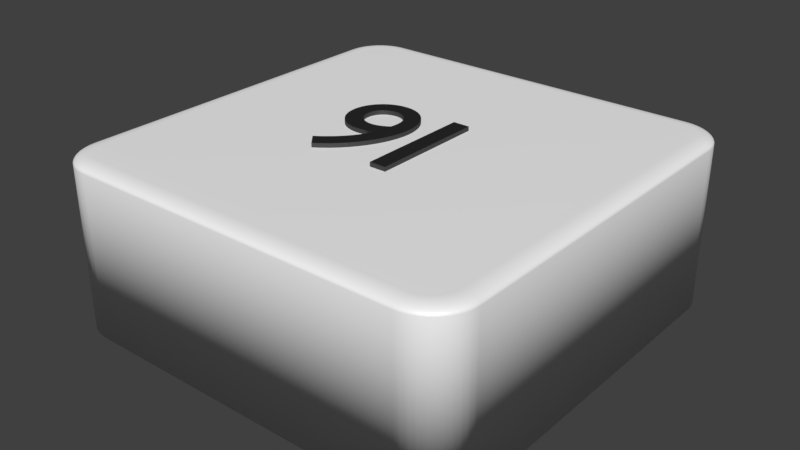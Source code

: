 # Source: viereck.wei_.91.blend  (saved by Blender 2.79.0; exported with 4.5.12 LTS)
import bpy
from mathutils import Matrix  # noqa: F401  (used for matrix-valued properties, if any)

bpy.ops.wm.read_factory_settings(use_empty=True)
scene = bpy.context.scene
scene.name = 'Scene'

# ---- collections
col_collection_1 = bpy.data.collections.new('Collection 1'); scene.collection.children.link(col_collection_1)

# ---- materials (node trees are filled in below, after node groups)
mat_material_002 = bpy.data.materials.new('Material.002')
mat_material_002.alpha_threshold = 0.0
mat_material_002.roughness = 0.5
mat_material_006 = bpy.data.materials.new('Material.006')
mat_material_006.alpha_threshold = 0.0
mat_material_006.roughness = 0.5
mat_material_009 = bpy.data.materials.new('Material.009')
mat_material_009.alpha_threshold = 0.0
mat_material_009.roughness = 0.5

# ---- material node trees
mat_material_002.use_nodes = True; mat_material_002.node_tree.nodes.clear()
_N = mat_material_002.node_tree.nodes; _L = mat_material_002.node_tree.links
n0 = _N.new('ShaderNodeOutputMaterial'); n0.name = 'Material Output'; n0.location = (300, 300)
n1 = _N.new('ShaderNodeMixShader'); n1.name = 'Mix Shader'; n1.location = (125, 271)
n1.inputs[0].default_value = 0.1
n2 = _N.new('ShaderNodeBsdfDiffuse'); n2.name = 'Diffuse BSDF'; n2.location = (-45, 392)
n2.inputs[0].default_value = (1.0, 1.0, 1.0, 1.0)
n3 = _N.new('ShaderNodeBsdfAnisotropic'); n3.name = 'Glossy BSDF'; n3.location = (-110, 201)
n3.distribution = 'GGX'
n3.inputs[1].default_value = 0.4472
_L.new(n2.outputs[0], n1.inputs[1])
_L.new(n1.outputs[0], n0.inputs[0])
_L.new(n3.outputs[0], n1.inputs[2])
n0.is_active_output = True
mat_material_006.use_nodes = True; mat_material_006.node_tree.nodes.clear()
_N = mat_material_006.node_tree.nodes; _L = mat_material_006.node_tree.links
n0 = _N.new('ShaderNodeOutputMaterial'); n0.name = 'Material Output'; n0.location = (408, 300)
n1 = _N.new('ShaderNodeMixShader'); n1.name = 'Mix Shader'; n1.location = (188, 334)
n1.inputs[0].default_value = 0.1
n2 = _N.new('ShaderNodeBsdfDiffuse'); n2.name = 'Diffuse BSDF'; n2.location = (-42, 498)
n2.inputs[0].default_value = (0.01298, 0.01298, 0.01298, 1.0)
n3 = _N.new('ShaderNodeBsdfAnisotropic'); n3.name = 'Glossy BSDF'; n3.location = (-37, 244)
n3.distribution = 'GGX'
n3.inputs[1].default_value = 0.4472
_L.new(n2.outputs[0], n1.inputs[1])
_L.new(n1.outputs[0], n0.inputs[0])
_L.new(n3.outputs[0], n1.inputs[2])
n0.is_active_output = True
mat_material_009.use_nodes = True; mat_material_009.node_tree.nodes.clear()
_N = mat_material_009.node_tree.nodes; _L = mat_material_009.node_tree.links
n0 = _N.new('ShaderNodeBsdfDiffuse'); n0.name = 'Diffuse BSDF'; n0.location = (-11, 313)
n0.inputs[0].default_value = (0.01298, 0.01298, 0.01298, 1.0)
n1 = _N.new('ShaderNodeOutputMaterial'); n1.name = 'Material Output'; n1.location = (543, 333)
n2 = _N.new('ShaderNodeMixShader'); n2.name = 'Mix Shader'; n2.location = (323, 311)
n2.inputs[0].default_value = 0.1
n3 = _N.new('ShaderNodeBsdfAnisotropic'); n3.name = 'Glossy BSDF'; n3.location = (-12, 164)
n3.distribution = 'GGX'
n3.inputs[1].default_value = 0.4472
_L.new(n0.outputs[0], n2.inputs[1])
_L.new(n2.outputs[0], n1.inputs[0])
_L.new(n3.outputs[0], n2.inputs[2])
n1.is_active_output = True

# ---- world
world_world = bpy.data.worlds.new('World'); scene.world = world_world
world_world.color = (0.05088, 0.05088, 0.05088)
world_world.use_sun_shadow = False
world_world.sun_shadow_jitter_overblur = 0.0
world_world.cycles.sampling_method = 'MANUAL'

# ---- meshes
me_cube_003 = bpy.data.meshes.new('Cube.003')
me_cube_003.from_pydata([(-0.8, -1.0, -1.0), (-1.0, -0.8, -1.0), (-0.8313, -0.9975, -1.0), (-0.8618, -0.9902, -1.0), (-0.8908, -0.9782, -1.0), (-0.9176, -0.9618, -1.0), (-0.9414, -0.9414, -1.0), (-0.9618, -0.9176, -1.0), (-0.9782, -0.8908, -1.0), (-0.9902, -0.8618, -1.0), (-0.9975, -0.8313, -1.0), (-1.0, 0.8, -1.0), (-0.8, 1.0, -1.0), (-0.9975, 0.8313, -1.0), (-0.9902, 0.8618, -1.0), (-0.9782, 0.8908, -1.0), (-0.9618, 0.9176, -1.0), (-0.9414, 0.9414, -1.0), (-0.9176, 0.9618, -1.0), (-0.8908, 0.9782, -1.0), (-0.8618, 0.9902, -1.0), (-0.8313, 0.9975, -1.0), (1.0, -0.8, -1.0), (0.8, -1.0, -1.0), (0.9975, -0.8313, -1.0), (0.9902, -0.8618, -1.0), (0.9782, -0.8908, -1.0), (0.9618, -0.9176, -1.0), (0.9414, -0.9414, -1.0), (0.9176, -0.9618, -1.0), (0.8908, -0.9782, -1.0), (0.8618, -0.9902, -1.0), (0.8313, -0.9975, -1.0), (0.8, 1.0, -1.0), (1.0, 0.8, -1.0), (0.8313, 0.9975, -1.0), (0.8618, 0.9902, -1.0), (0.8908, 0.9782, -1.0), (0.9176, 0.9618, -1.0), (0.9414, 0.9414, -1.0), (0.9618, 0.9176, -1.0), (0.9782, 0.8908, -1.0), (0.9902, 0.8618, -1.0), (0.9975, 0.8313, -1.0), (-0.92, -0.7969, 1.0), (-1.0, -0.8, 0.92), (-0.9325, -0.7973, 0.999), (-0.9447, -0.7978, 0.9961), (-0.9563, -0.7983, 0.9913), (-0.967, -0.7987, 0.9847), (-0.9766, -0.7991, 0.9766), (-0.9847, -0.7994, 0.967), (-0.9913, -0.7997, 0.9563), (-0.9961, -0.7998, 0.9447), (-0.999, -0.8, 0.9325), (-0.7969, -0.92, 1.0), (-0.8, -1.0, 0.92), (-0.7973, -0.9325, 0.999), (-0.7978, -0.9447, 0.9961), (-0.7983, -0.9563, 0.9913), (-0.7987, -0.967, 0.9847), (-0.7991, -0.9766, 0.9766), (-0.7994, -0.9847, 0.967), (-0.7997, -0.9913, 0.9563), (-0.7998, -0.9961, 0.9447), (-0.8, -0.999, 0.9325), (-0.9183, -0.8187, 1.0), (-0.9975, -0.8313, 0.92), (-0.9307, -0.8207, 0.999), (-0.9428, -0.8226, 0.9961), (-0.9543, -0.8244, 0.9913), (-0.9649, -0.8261, 0.9847), (-0.9743, -0.8276, 0.9766), (-0.9824, -0.8289, 0.967), (-0.9889, -0.8299, 0.9563), (-0.9937, -0.8307, 0.9447), (-0.9966, -0.8311, 0.9325), (-0.9139, -0.837, 1.0), (-0.9902, -0.8618, 0.92), (-0.9258, -0.8409, 0.999), (-0.9375, -0.8447, 0.9961), (-0.9485, -0.8483, 0.9913), (-0.9588, -0.8516, 0.9847), (-0.9679, -0.8545, 0.9766), (-0.9756, -0.8571, 0.967), (-0.9819, -0.8591, 0.9563), (-0.9865, -0.8606, 0.9447), (-0.9893, -0.8615, 0.9325), (-0.9067, -0.8544, 1.0), (-0.9782, -0.8908, 0.92), (-0.9179, -0.8601, 0.999), (-0.9288, -0.8656, 0.9961), (-0.9392, -0.8709, 0.9913), (-0.9487, -0.8758, 0.9847), (-0.9573, -0.8801, 0.9766), (-0.9645, -0.8838, 0.967), (-0.9704, -0.8868, 0.9563), (-0.9747, -0.889, 0.9447), (-0.9773, -0.8903, 0.9325), (-0.8969, -0.8704, 1.0), (-0.9618, -0.9176, 0.92), (-0.907, -0.8778, 0.999), (-0.9169, -0.885, 0.9961), (-0.9264, -0.8918, 0.9913), (-0.935, -0.8981, 0.9847), (-0.9428, -0.9037, 0.9766), (-0.9494, -0.9085, 0.967), (-0.9547, -0.9124, 0.9563), (-0.9586, -0.9152, 0.9447), (-0.961, -0.917, 0.9325), (-0.8847, -0.8847, 1.0), (-0.9414, -0.9414, 0.92), (-0.8936, -0.8936, 0.999), (-0.9022, -0.9022, 0.9961), (-0.9104, -0.9104, 0.9913), (-0.918, -0.918, 0.9847), (-0.9248, -0.9248, 0.9766), (-0.9306, -0.9306, 0.967), (-0.9352, -0.9352, 0.9563), (-0.9386, -0.9386, 0.9447), (-0.9407, -0.9407, 0.9325), (-0.8704, -0.8969, 1.0), (-0.9176, -0.9618, 0.92), (-0.8778, -0.907, 0.999), (-0.885, -0.9169, 0.9961), (-0.8918, -0.9264, 0.9913), (-0.8981, -0.935, 0.9847), (-0.9037, -0.9428, 0.9766), (-0.9085, -0.9494, 0.967), (-0.9124, -0.9547, 0.9563), (-0.9152, -0.9586, 0.9447), (-0.917, -0.961, 0.9325), (-0.8544, -0.9067, 1.0), (-0.8908, -0.9782, 0.92), (-0.8601, -0.9179, 0.999), (-0.8656, -0.9288, 0.9961), (-0.8709, -0.9392, 0.9913), (-0.8758, -0.9487, 0.9847), (-0.8801, -0.9573, 0.9766), (-0.8838, -0.9645, 0.967), (-0.8868, -0.9704, 0.9563), (-0.889, -0.9747, 0.9447), (-0.8903, -0.9773, 0.9325), (-0.837, -0.9139, 1.0), (-0.8618, -0.9902, 0.92), (-0.8409, -0.9258, 0.999), (-0.8447, -0.9375, 0.9961), (-0.8483, -0.9485, 0.9913), (-0.8516, -0.9588, 0.9847), (-0.8545, -0.9679, 0.9766), (-0.8571, -0.9756, 0.967), (-0.8591, -0.9819, 0.9563), (-0.8606, -0.9865, 0.9447), (-0.8615, -0.9893, 0.9325), (-0.8187, -0.9183, 1.0), (-0.8313, -0.9975, 0.92), (-0.8207, -0.9307, 0.999), (-0.8226, -0.9428, 0.9961), (-0.8244, -0.9543, 0.9913), (-0.8261, -0.9649, 0.9847), (-0.8276, -0.9743, 0.9766), (-0.8289, -0.9824, 0.967), (-0.8299, -0.9889, 0.9563), (-0.8307, -0.9937, 0.9447), (-0.8311, -0.9966, 0.9325), (-0.7969, 0.92, 1.0), (-0.8, 1.0, 0.92), (-0.7973, 0.9325, 0.999), (-0.7978, 0.9447, 0.9961), (-0.7983, 0.9563, 0.9913), (-0.7987, 0.967, 0.9847), (-0.7991, 0.9766, 0.9766), (-0.7994, 0.9847, 0.967), (-0.7997, 0.9913, 0.9563), (-0.7998, 0.9961, 0.9447), (-0.8, 0.999, 0.9325), (-0.92, 0.7969, 1.0), (-1.0, 0.8, 0.92), (-0.9325, 0.7973, 0.999), (-0.9447, 0.7978, 0.9961), (-0.9563, 0.7983, 0.9913), (-0.967, 0.7987, 0.9847), (-0.9766, 0.7991, 0.9766), (-0.9847, 0.7994, 0.967), (-0.9913, 0.7997, 0.9563), (-0.9961, 0.7998, 0.9447), (-0.999, 0.8, 0.9325), (-0.8187, 0.9183, 1.0), (-0.8313, 0.9975, 0.92), (-0.8207, 0.9307, 0.999), (-0.8226, 0.9428, 0.9961), (-0.8244, 0.9543, 0.9913), (-0.8261, 0.9649, 0.9847), (-0.8276, 0.9743, 0.9766), (-0.8289, 0.9824, 0.967), (-0.8299, 0.9889, 0.9563), (-0.8307, 0.9937, 0.9447), (-0.8311, 0.9966, 0.9325), (-0.837, 0.9139, 1.0), (-0.8618, 0.9902, 0.92), (-0.8409, 0.9258, 0.999), (-0.8447, 0.9375, 0.9961), (-0.8483, 0.9485, 0.9913), (-0.8516, 0.9588, 0.9847), (-0.8545, 0.9679, 0.9766), (-0.8571, 0.9756, 0.967), (-0.8591, 0.9819, 0.9563), (-0.8606, 0.9865, 0.9447), (-0.8615, 0.9893, 0.9325), (-0.8544, 0.9067, 1.0), (-0.8908, 0.9782, 0.92), (-0.8601, 0.9179, 0.999), (-0.8656, 0.9288, 0.9961), (-0.8709, 0.9392, 0.9913), (-0.8758, 0.9487, 0.9847), (-0.8801, 0.9573, 0.9766), (-0.8838, 0.9645, 0.967), (-0.8868, 0.9704, 0.9563), (-0.889, 0.9747, 0.9447), (-0.8903, 0.9773, 0.9325), (-0.8704, 0.8969, 1.0), (-0.9176, 0.9618, 0.92), (-0.8778, 0.907, 0.999), (-0.885, 0.9169, 0.9961), (-0.8918, 0.9264, 0.9913), (-0.8981, 0.935, 0.9847), (-0.9037, 0.9428, 0.9766), (-0.9085, 0.9494, 0.967), (-0.9124, 0.9547, 0.9563), (-0.9152, 0.9586, 0.9447), (-0.917, 0.961, 0.9325), (-0.8847, 0.8847, 1.0), (-0.9414, 0.9414, 0.92), (-0.8936, 0.8936, 0.999), (-0.9022, 0.9022, 0.9961), (-0.9104, 0.9104, 0.9913), (-0.918, 0.918, 0.9847), (-0.9248, 0.9248, 0.9766), (-0.9306, 0.9306, 0.967), (-0.9352, 0.9352, 0.9563), (-0.9386, 0.9386, 0.9447), (-0.9407, 0.9407, 0.9325), (-0.8969, 0.8704, 1.0), (-0.9618, 0.9176, 0.92), (-0.907, 0.8778, 0.999), (-0.9169, 0.885, 0.9961), (-0.9264, 0.8918, 0.9913), (-0.935, 0.8981, 0.9847), (-0.9428, 0.9037, 0.9766), (-0.9494, 0.9085, 0.967), (-0.9547, 0.9124, 0.9563), (-0.9586, 0.9152, 0.9447), (-0.961, 0.917, 0.9325), (-0.9067, 0.8544, 1.0), (-0.9782, 0.8908, 0.92), (-0.9179, 0.8601, 0.999), (-0.9288, 0.8656, 0.9961), (-0.9392, 0.8709, 0.9913), (-0.9487, 0.8758, 0.9847), (-0.9573, 0.8801, 0.9766), (-0.9645, 0.8838, 0.967), (-0.9704, 0.8868, 0.9563), (-0.9747, 0.889, 0.9447), (-0.9773, 0.8903, 0.9325), (-0.9139, 0.837, 1.0), (-0.9902, 0.8618, 0.92), (-0.9258, 0.8409, 0.999), (-0.9375, 0.8447, 0.9961), (-0.9485, 0.8483, 0.9913), (-0.9588, 0.8516, 0.9847), (-0.9679, 0.8545, 0.9766), (-0.9756, 0.8571, 0.967), (-0.9819, 0.8591, 0.9563), (-0.9865, 0.8606, 0.9447), (-0.9893, 0.8615, 0.9325), (-0.9183, 0.8187, 1.0), (-0.9975, 0.8313, 0.92), (-0.9307, 0.8207, 0.999), (-0.9428, 0.8226, 0.9961), (-0.9543, 0.8244, 0.9913), (-0.9649, 0.8261, 0.9847), (-0.9743, 0.8276, 0.9766), (-0.9824, 0.8289, 0.967), (-0.9889, 0.8299, 0.9563), (-0.9937, 0.8307, 0.9447), (-0.9966, 0.8311, 0.9325), (0.7969, -0.92, 1.0), (0.8, -1.0, 0.92), (0.7973, -0.9325, 0.999), (0.7978, -0.9447, 0.9961), (0.7983, -0.9563, 0.9913), (0.7987, -0.967, 0.9847), (0.7991, -0.9766, 0.9766), (0.7994, -0.9847, 0.967), (0.7997, -0.9913, 0.9563), (0.7998, -0.9961, 0.9447), (0.8, -0.999, 0.9325), (0.92, -0.7969, 1.0), (1.0, -0.8, 0.92), (0.9325, -0.7973, 0.999), (0.9447, -0.7978, 0.9961), (0.9563, -0.7983, 0.9913), (0.967, -0.7987, 0.9847), (0.9766, -0.7991, 0.9766), (0.9847, -0.7994, 0.967), (0.9913, -0.7997, 0.9563), (0.9961, -0.7998, 0.9447), (0.999, -0.8, 0.9325), (0.8187, -0.9183, 1.0), (0.8313, -0.9975, 0.92), (0.8207, -0.9307, 0.999), (0.8226, -0.9428, 0.9961), (0.8244, -0.9543, 0.9913), (0.8261, -0.9649, 0.9847), (0.8276, -0.9743, 0.9766), (0.8289, -0.9824, 0.967), (0.8299, -0.9889, 0.9563), (0.8307, -0.9937, 0.9447), (0.8311, -0.9966, 0.9325), (0.837, -0.9139, 1.0), (0.8618, -0.9902, 0.92), (0.8409, -0.9258, 0.999), (0.8447, -0.9375, 0.9961), (0.8483, -0.9485, 0.9913), (0.8516, -0.9588, 0.9847), (0.8545, -0.9679, 0.9766), (0.8571, -0.9756, 0.967), (0.8591, -0.9819, 0.9563), (0.8606, -0.9865, 0.9447), (0.8615, -0.9893, 0.9325), (0.8544, -0.9067, 1.0), (0.8908, -0.9782, 0.92), (0.8601, -0.9179, 0.999), (0.8656, -0.9288, 0.9961), (0.8709, -0.9392, 0.9913), (0.8758, -0.9487, 0.9847), (0.8801, -0.9573, 0.9766), (0.8838, -0.9645, 0.967), (0.8868, -0.9704, 0.9563), (0.889, -0.9747, 0.9447), (0.8903, -0.9773, 0.9325), (0.8704, -0.8969, 1.0), (0.9176, -0.9618, 0.92), (0.8778, -0.907, 0.999), (0.885, -0.9169, 0.9961), (0.8918, -0.9264, 0.9913), (0.8981, -0.935, 0.9847), (0.9037, -0.9428, 0.9766), (0.9085, -0.9494, 0.967), (0.9124, -0.9547, 0.9563), (0.9152, -0.9586, 0.9447), (0.917, -0.961, 0.9325), (0.8847, -0.8847, 1.0), (0.9414, -0.9414, 0.92), (0.8936, -0.8936, 0.999), (0.9022, -0.9022, 0.9961), (0.9104, -0.9104, 0.9913), (0.918, -0.918, 0.9847), (0.9248, -0.9248, 0.9766), (0.9306, -0.9306, 0.967), (0.9352, -0.9352, 0.9563), (0.9386, -0.9386, 0.9447), (0.9407, -0.9407, 0.9325), (0.8969, -0.8704, 1.0), (0.9618, -0.9176, 0.92), (0.907, -0.8778, 0.999), (0.9169, -0.885, 0.9961), (0.9264, -0.8918, 0.9913), (0.935, -0.8981, 0.9847), (0.9428, -0.9037, 0.9766), (0.9494, -0.9085, 0.967), (0.9547, -0.9124, 0.9563), (0.9586, -0.9152, 0.9447), (0.961, -0.917, 0.9325), (0.9067, -0.8544, 1.0), (0.9782, -0.8908, 0.92), (0.9179, -0.8601, 0.999), (0.9288, -0.8656, 0.9961), (0.9392, -0.8709, 0.9913), (0.9487, -0.8758, 0.9847), (0.9573, -0.8801, 0.9766), (0.9645, -0.8838, 0.967), (0.9704, -0.8868, 0.9563), (0.9747, -0.889, 0.9447), (0.9773, -0.8903, 0.9325), (0.9139, -0.837, 1.0), (0.9902, -0.8618, 0.92), (0.9258, -0.8409, 0.999), (0.9375, -0.8447, 0.9961), (0.9485, -0.8483, 0.9913), (0.9588, -0.8516, 0.9847), (0.9679, -0.8545, 0.9766), (0.9756, -0.8571, 0.967), (0.9819, -0.8591, 0.9563), (0.9865, -0.8606, 0.9447), (0.9893, -0.8615, 0.9325), (0.9183, -0.8187, 1.0), (0.9975, -0.8313, 0.92), (0.9307, -0.8207, 0.999), (0.9428, -0.8226, 0.9961), (0.9543, -0.8244, 0.9913), (0.9649, -0.8261, 0.9847), (0.9743, -0.8276, 0.9766), (0.9824, -0.8289, 0.967), (0.9889, -0.8299, 0.9563), (0.9937, -0.8307, 0.9447), (0.9966, -0.8311, 0.9325), (0.92, 0.7969, 1.0), (1.0, 0.8, 0.92), (0.9325, 0.7973, 0.999), (0.9447, 0.7978, 0.9961), (0.9563, 0.7983, 0.9913), (0.967, 0.7987, 0.9847), (0.9766, 0.7991, 0.9766), (0.9847, 0.7994, 0.967), (0.9913, 0.7997, 0.9563), (0.9961, 0.7998, 0.9447), (0.999, 0.8, 0.9325), (0.7969, 0.92, 1.0), (0.8, 1.0, 0.92), (0.7973, 0.9325, 0.999), (0.7978, 0.9447, 0.9961), (0.7983, 0.9563, 0.9913), (0.7987, 0.967, 0.9847), (0.7991, 0.9766, 0.9766), (0.7994, 0.9847, 0.967), (0.7997, 0.9913, 0.9563), (0.7998, 0.9961, 0.9447), (0.8, 0.999, 0.9325), (0.9183, 0.8187, 1.0), (0.9975, 0.8313, 0.92), (0.9307, 0.8207, 0.999), (0.9428, 0.8226, 0.9961), (0.9543, 0.8244, 0.9913), (0.9649, 0.8261, 0.9847), (0.9743, 0.8276, 0.9766), (0.9824, 0.8289, 0.967), (0.9889, 0.8299, 0.9563), (0.9937, 0.8307, 0.9447), (0.9966, 0.8311, 0.9325), (0.9139, 0.837, 1.0), (0.9902, 0.8618, 0.92), (0.9258, 0.8409, 0.999), (0.9375, 0.8447, 0.9961), (0.9485, 0.8483, 0.9913), (0.9588, 0.8516, 0.9847), (0.9679, 0.8545, 0.9766), (0.9756, 0.8571, 0.967), (0.9819, 0.8591, 0.9563), (0.9865, 0.8606, 0.9447), (0.9893, 0.8615, 0.9325), (0.9067, 0.8544, 1.0), (0.9782, 0.8908, 0.92), (0.9179, 0.8601, 0.999), (0.9288, 0.8656, 0.9961), (0.9392, 0.8709, 0.9913), (0.9487, 0.8758, 0.9847), (0.9573, 0.8801, 0.9766), (0.9645, 0.8838, 0.967), (0.9704, 0.8868, 0.9563), (0.9747, 0.889, 0.9447), (0.9773, 0.8903, 0.9325), (0.8969, 0.8704, 1.0), (0.9618, 0.9176, 0.92), (0.907, 0.8778, 0.999), (0.9169, 0.885, 0.9961), (0.9264, 0.8918, 0.9913), (0.935, 0.8981, 0.9847), (0.9428, 0.9037, 0.9766), (0.9494, 0.9085, 0.967), (0.9547, 0.9124, 0.9563), (0.9586, 0.9152, 0.9447), (0.961, 0.917, 0.9325), (0.8847, 0.8847, 1.0), (0.9414, 0.9414, 0.92), (0.8936, 0.8936, 0.999), (0.9022, 0.9022, 0.9961), (0.9104, 0.9104, 0.9913), (0.918, 0.918, 0.9847), (0.9248, 0.9248, 0.9766), (0.9306, 0.9306, 0.967), (0.9352, 0.9352, 0.9563), (0.9386, 0.9386, 0.9447), (0.9407, 0.9407, 0.9325), (0.8704, 0.8969, 1.0), (0.9176, 0.9618, 0.92), (0.8778, 0.907, 0.999), (0.885, 0.9169, 0.9961), (0.8918, 0.9264, 0.9913), (0.8981, 0.935, 0.9847), (0.9037, 0.9428, 0.9766), (0.9085, 0.9494, 0.967), (0.9124, 0.9547, 0.9563), (0.9152, 0.9586, 0.9447), (0.917, 0.961, 0.9325), (0.8544, 0.9067, 1.0), (0.8908, 0.9782, 0.92), (0.8601, 0.9179, 0.999), (0.8656, 0.9288, 0.9961), (0.8709, 0.9392, 0.9913), (0.8758, 0.9487, 0.9847), (0.8801, 0.9573, 0.9766), (0.8838, 0.9645, 0.967), (0.8868, 0.9704, 0.9563), (0.889, 0.9747, 0.9447), (0.8903, 0.9773, 0.9325), (0.837, 0.9139, 1.0), (0.8618, 0.9902, 0.92), (0.8409, 0.9258, 0.999), (0.8447, 0.9375, 0.9961), (0.8483, 0.9485, 0.9913), (0.8516, 0.9588, 0.9847), (0.8545, 0.9679, 0.9766), (0.8571, 0.9756, 0.967), (0.8591, 0.9819, 0.9563), (0.8606, 0.9865, 0.9447), (0.8615, 0.9893, 0.9325), (0.8187, 0.9183, 1.0), (0.8313, 0.9975, 0.92), (0.8207, 0.9307, 0.999), (0.8226, 0.9428, 0.9961), (0.8244, 0.9543, 0.9913), (0.8261, 0.9649, 0.9847), (0.8276, 0.9743, 0.9766), (0.8289, 0.9824, 0.967), (0.8299, 0.9889, 0.9563), (0.8307, 0.9937, 0.9447), (0.8311, 0.9966, 0.9325), (0.151, 0.2728, 1.05), (0.07261, 0.2728, 1.05), (0.07261, -0.2728, 1.05), (0.151, -0.2728, 1.05), (0.151, 0.2728, 0.95), (0.07261, 0.2728, 0.95), (0.07261, -0.2728, 0.95), (0.151, -0.2728, 0.95), (-0.2367, -0.2815, 1.05), (-0.2055, -0.2604, 1.05), (-0.1761, -0.2367, 1.05), (-0.1485, -0.2106, 1.05), (-0.123, -0.1824, 1.05), (-0.09983, -0.1525, 1.05), (-0.07913, -0.1212, 1.05), (-0.0611, -0.08873, 1.05), (-0.04592, -0.05547, 1.05), (-0.03378, -0.02172, 1.05), (-0.02488, 0.0122, 1.05), (-0.0194, 0.04598, 1.05), (-0.01753, 0.07931, 1.05), (-0.01902, 0.1073, 1.05), (-0.02339, 0.1338, 1.05), (-0.03048, 0.1587, 1.05), (-0.04014, 0.1818, 1.05), (-0.05221, 0.2029, 1.05), (-0.06653, 0.2218, 1.05), (-0.08296, 0.2383, 1.05), (-0.1013, 0.2523, 1.05), (-0.1215, 0.2635, 1.05), (-0.1433, 0.2717, 1.05), (-0.1665, 0.2768, 1.05), (-0.1911, 0.2785, 1.05), (-0.2156, 0.2769, 1.05), (-0.2385, 0.2722, 1.05), (-0.2597, 0.2646, 1.05), (-0.2791, 0.2546, 1.05), (-0.2966, 0.2423, 1.05), (-0.3121, 0.228, 1.05), (-0.3256, 0.2121, 1.05), (-0.3368, 0.1947, 1.05), (-0.3457, 0.1763, 1.05), (-0.3522, 0.1569, 1.05), (-0.3562, 0.1371, 1.05), (-0.3575, 0.1169, 1.05), (-0.3561, 0.09513, 1.05), (-0.3521, 0.07429, 1.05), (-0.3456, 0.05458, 1.05), (-0.3367, 0.03617, 1.05), (-0.3257, 0.01926, 1.05), (-0.3127, 0.004013, 1.05), (-0.298, -0.009382, 1.05), (-0.2816, -0.02075, 1.05), (-0.2637, -0.0299, 1.05), (-0.2446, -0.03666, 1.05), (-0.2243, -0.04085, 1.05), (-0.2031, -0.04229, 1.05), (-0.1959, -0.04211, 1.05), (-0.1885, -0.04157, 1.05), (-0.1811, -0.04069, 1.05), (-0.1737, -0.03947, 1.05), (-0.1663, -0.03793, 1.05), (-0.1589, -0.03609, 1.05), (-0.1517, -0.03394, 1.05), (-0.1446, -0.0315, 1.05), (-0.1377, -0.02879, 1.05), (-0.1309, -0.02581, 1.05), (-0.1245, -0.02257, 1.05), (-0.1183, -0.01909, 1.05), (-0.123, -0.03642, 1.05), (-0.1295, -0.05398, 1.05), (-0.1378, -0.07167, 1.05), (-0.1478, -0.08943, 1.05), (-0.1594, -0.1072, 1.05), (-0.1727, -0.1248, 1.05), (-0.1876, -0.1422, 1.05), (-0.2041, -0.1594, 1.05), (-0.2221, -0.1762, 1.05), (-0.2415, -0.1927, 1.05), (-0.2624, -0.2086, 1.05), (-0.2847, -0.2239, 1.05), (-0.2791, 0.1177, 1.05), (-0.2784, 0.13, 1.05), (-0.2761, 0.1416, 1.05), (-0.2724, 0.1525, 1.05), (-0.2675, 0.1625, 1.05), (-0.2612, 0.1717, 1.05), (-0.2538, 0.1798, 1.05), (-0.2454, 0.1869, 1.05), (-0.2359, 0.1929, 1.05), (-0.2255, 0.1977, 1.05), (-0.2142, 0.2012, 1.05), (-0.2022, 0.2034, 1.05), (-0.1895, 0.2041, 1.05), (-0.1772, 0.2032, 1.05), (-0.1653, 0.2005, 1.05), (-0.154, 0.1962, 1.05), (-0.1435, 0.1903, 1.05), (-0.1338, 0.1831, 1.05), (-0.125, 0.1747, 1.05), (-0.1173, 0.1652, 1.05), (-0.1108, 0.1547, 1.05), (-0.1055, 0.1434, 1.05), (-0.1016, 0.1313, 1.05), (-0.09916, 0.1187, 1.05), (-0.09833, 0.1057, 1.05), (-0.09834, 0.1024, 1.05), (-0.09835, 0.09907, 1.05), (-0.0984, 0.0958, 1.05), (-0.09848, 0.09253, 1.05), (-0.09862, 0.08921, 1.05), (-0.09883, 0.08581, 1.05), (-0.09913, 0.0823, 1.05), (-0.09952, 0.07863, 1.05), (-0.1, 0.07478, 1.05), (-0.1006, 0.07069, 1.05), (-0.1014, 0.06635, 1.05), (-0.1023, 0.06171, 1.05), (-0.1098, 0.05676, 1.05), (-0.1172, 0.0523, 1.05), (-0.1247, 0.04831, 1.05), (-0.1321, 0.04479, 1.05), (-0.1395, 0.04173, 1.05), (-0.1467, 0.03911, 1.05), (-0.1539, 0.03693, 1.05), (-0.1608, 0.03517, 1.05), (-0.1676, 0.03381, 1.05), (-0.1741, 0.03286, 1.05), (-0.1804, 0.0323, 1.05), (-0.1863, 0.03211, 1.05), (-0.1989, 0.0329, 1.05), (-0.211, 0.03518, 1.05), (-0.2224, 0.03885, 1.05), (-0.2331, 0.04382, 1.05), (-0.243, 0.04997, 1.05), (-0.2519, 0.05721, 1.05), (-0.2598, 0.06544, 1.05), (-0.2665, 0.07454, 1.05), (-0.2718, 0.08443, 1.05), (-0.2758, 0.09498, 1.05), (-0.2783, 0.1061, 1.05), (-0.2367, -0.2815, 0.95), (-0.2055, -0.2604, 0.95), (-0.1761, -0.2367, 0.95), (-0.1485, -0.2106, 0.95), (-0.123, -0.1824, 0.95), (-0.09983, -0.1525, 0.95), (-0.07913, -0.1212, 0.95), (-0.0611, -0.08873, 0.95), (-0.04592, -0.05547, 0.95), (-0.03378, -0.02172, 0.95), (-0.02488, 0.0122, 0.95), (-0.0194, 0.04598, 0.95), (-0.01753, 0.07931, 0.95), (-0.01902, 0.1073, 0.95), (-0.02339, 0.1338, 0.95), (-0.03048, 0.1587, 0.95), (-0.04014, 0.1818, 0.95), (-0.05221, 0.2029, 0.95), (-0.06653, 0.2218, 0.95), (-0.08296, 0.2383, 0.95), (-0.1013, 0.2523, 0.95), (-0.1215, 0.2635, 0.95), (-0.1433, 0.2717, 0.95), (-0.1665, 0.2768, 0.95), (-0.1911, 0.2785, 0.95), (-0.2156, 0.2769, 0.95), (-0.2385, 0.2722, 0.95), (-0.2597, 0.2646, 0.95), (-0.2791, 0.2546, 0.95), (-0.2966, 0.2423, 0.95), (-0.3121, 0.228, 0.95), (-0.3256, 0.2121, 0.95), (-0.3368, 0.1947, 0.95), (-0.3457, 0.1763, 0.95), (-0.3522, 0.1569, 0.95), (-0.3562, 0.1371, 0.95), (-0.3575, 0.1169, 0.95), (-0.3561, 0.09513, 0.95), (-0.3521, 0.07429, 0.95), (-0.3456, 0.05458, 0.95), (-0.3367, 0.03617, 0.95), (-0.3257, 0.01926, 0.95), (-0.3127, 0.004013, 0.95), (-0.298, -0.009382, 0.95), (-0.2816, -0.02075, 0.95), (-0.2637, -0.0299, 0.95), (-0.2446, -0.03666, 0.95), (-0.2243, -0.04085, 0.95), (-0.2031, -0.04229, 0.95), (-0.1959, -0.04211, 0.95), (-0.1885, -0.04157, 0.95), (-0.1811, -0.04069, 0.95), (-0.1737, -0.03947, 0.95), (-0.1663, -0.03793, 0.95), (-0.1589, -0.03609, 0.95), (-0.1517, -0.03394, 0.95), (-0.1446, -0.0315, 0.95), (-0.1377, -0.02879, 0.95), (-0.1309, -0.02581, 0.95), (-0.1245, -0.02257, 0.95), (-0.1183, -0.01909, 0.95), (-0.123, -0.03642, 0.95), (-0.1295, -0.05398, 0.95), (-0.1378, -0.07167, 0.95), (-0.1478, -0.08943, 0.95), (-0.1594, -0.1072, 0.95), (-0.1727, -0.1248, 0.95), (-0.1876, -0.1422, 0.95), (-0.2041, -0.1594, 0.95), (-0.2221, -0.1762, 0.95), (-0.2415, -0.1927, 0.95), (-0.2624, -0.2086, 0.95), (-0.2847, -0.2239, 0.95), (-0.2791, 0.1177, 0.95), (-0.2784, 0.13, 0.95), (-0.2761, 0.1416, 0.95), (-0.2724, 0.1525, 0.95), (-0.2675, 0.1625, 0.95), (-0.2612, 0.1717, 0.95), (-0.2538, 0.1798, 0.95), (-0.2454, 0.1869, 0.95), (-0.2359, 0.1929, 0.95), (-0.2255, 0.1977, 0.95), (-0.2142, 0.2012, 0.95), (-0.2022, 0.2034, 0.95), (-0.1895, 0.2041, 0.95), (-0.1772, 0.2032, 0.95), (-0.1653, 0.2005, 0.95), (-0.154, 0.1962, 0.95), (-0.1435, 0.1903, 0.95), (-0.1338, 0.1831, 0.95), (-0.125, 0.1747, 0.95), (-0.1173, 0.1652, 0.95), (-0.1108, 0.1547, 0.95), (-0.1055, 0.1434, 0.95), (-0.1016, 0.1313, 0.95), (-0.09916, 0.1187, 0.95), (-0.09833, 0.1057, 0.95), (-0.09834, 0.1024, 0.95), (-0.09835, 0.09907, 0.95), (-0.0984, 0.0958, 0.95), (-0.09848, 0.09253, 0.95), (-0.09862, 0.08921, 0.95), (-0.09883, 0.08581, 0.95), (-0.09913, 0.0823, 0.95), (-0.09952, 0.07863, 0.95), (-0.1, 0.07478, 0.95), (-0.1006, 0.07069, 0.95), (-0.1014, 0.06635, 0.95), (-0.1023, 0.06171, 0.95), (-0.1098, 0.05676, 0.95), (-0.1172, 0.0523, 0.95), (-0.1247, 0.04831, 0.95), (-0.1321, 0.04479, 0.95), (-0.1395, 0.04173, 0.95), (-0.1467, 0.03911, 0.95), (-0.1539, 0.03693, 0.95), (-0.1608, 0.03517, 0.95), (-0.1676, 0.03381, 0.95), (-0.1741, 0.03286, 0.95), (-0.1804, 0.0323, 0.95), (-0.1863, 0.03211, 0.95), (-0.1989, 0.0329, 0.95), (-0.211, 0.03518, 0.95), (-0.2224, 0.03885, 0.95), (-0.2331, 0.04382, 0.95), (-0.243, 0.04997, 0.95), (-0.2519, 0.05721, 0.95), (-0.2598, 0.06544, 0.95), (-0.2665, 0.07454, 0.95), (-0.2718, 0.08443, 0.95), (-0.2758, 0.09498, 0.95), (-0.2783, 0.1061, 0.95)], [], [(9, 78, 67, 10), (309, 32, 31, 320), (0, 56, 155, 2), (407, 429, 440, 451, 462, 473, 484, 495, 506, 517, 418, 165, 187, 198, 209, 220, 231, 242, 253, 264, 275, 176, 44, 66, 77, 88, 99, 110, 121, 132, 143, 154, 55, 286, 308, 319, 330, 341, 352, 363, 374, 385, 396, 297), (276, 13, 11, 177), (23, 287, 56, 0), (166, 12, 21, 188), (2, 155, 144, 3), (3, 144, 133, 4), (4, 133, 122, 5), (5, 122, 111, 6), (6, 111, 100, 7), (7, 100, 89, 8), (8, 89, 78, 9), (1, 45, 177, 11), (12, 166, 419, 33), (199, 20, 19, 210), (210, 19, 18, 221), (221, 18, 17, 232), (232, 17, 16, 243), (243, 16, 15, 254), (254, 15, 14, 265), (265, 14, 13, 276), (287, 23, 32, 309), (188, 21, 20, 199), (518, 35, 33, 419), (441, 42, 41, 452), (452, 41, 40, 463), (463, 40, 39, 474), (474, 39, 38, 485), (485, 38, 37, 496), (496, 37, 36, 507), (507, 36, 35, 518), (430, 43, 42, 441), (397, 24, 22, 298), (320, 31, 30, 331), (331, 30, 29, 342), (342, 29, 28, 353), (353, 28, 27, 364), (364, 27, 26, 375), (375, 26, 25, 386), (386, 25, 24, 397), (408, 34, 43, 430), (34, 408, 298, 22), (11, 13, 14, 15, 16, 17, 18, 19, 20, 21, 12, 33, 35, 36, 37, 38, 39, 40, 41, 42, 43, 34, 22, 24, 25, 26, 27, 28, 29, 30, 31, 32, 23, 0, 2, 3, 4, 5, 6, 7, 8, 9, 10, 1), (55, 154, 156, 57), (57, 156, 157, 58), (58, 157, 158, 59), (59, 158, 159, 60), (60, 159, 160, 61), (61, 160, 161, 62), (62, 161, 162, 63), (63, 162, 163, 64), (64, 163, 164, 65), (65, 164, 155, 56), (154, 143, 145, 156), (156, 145, 146, 157), (157, 146, 147, 158), (158, 147, 148, 159), (159, 148, 149, 160), (160, 149, 150, 161), (161, 150, 151, 162), (162, 151, 152, 163), (163, 152, 153, 164), (164, 153, 144, 155), (143, 132, 134, 145), (145, 134, 135, 146), (146, 135, 136, 147), (147, 136, 137, 148), (148, 137, 138, 149), (149, 138, 139, 150), (150, 139, 140, 151), (151, 140, 141, 152), (152, 141, 142, 153), (153, 142, 133, 144), (132, 121, 123, 134), (134, 123, 124, 135), (135, 124, 125, 136), (136, 125, 126, 137), (137, 126, 127, 138), (138, 127, 128, 139), (139, 128, 129, 140), (140, 129, 130, 141), (141, 130, 131, 142), (142, 131, 122, 133), (121, 110, 112, 123), (123, 112, 113, 124), (124, 113, 114, 125), (125, 114, 115, 126), (126, 115, 116, 127), (127, 116, 117, 128), (128, 117, 118, 129), (129, 118, 119, 130), (130, 119, 120, 131), (131, 120, 111, 122), (110, 99, 101, 112), (112, 101, 102, 113), (113, 102, 103, 114), (114, 103, 104, 115), (115, 104, 105, 116), (116, 105, 106, 117), (117, 106, 107, 118), (118, 107, 108, 119), (119, 108, 109, 120), (120, 109, 100, 111), (99, 88, 90, 101), (101, 90, 91, 102), (102, 91, 92, 103), (103, 92, 93, 104), (104, 93, 94, 105), (105, 94, 95, 106), (106, 95, 96, 107), (107, 96, 97, 108), (108, 97, 98, 109), (109, 98, 89, 100), (88, 77, 79, 90), (90, 79, 80, 91), (91, 80, 81, 92), (92, 81, 82, 93), (93, 82, 83, 94), (94, 83, 84, 95), (95, 84, 85, 96), (96, 85, 86, 97), (97, 86, 87, 98), (98, 87, 78, 89), (77, 66, 68, 79), (79, 68, 69, 80), (80, 69, 70, 81), (81, 70, 71, 82), (82, 71, 72, 83), (83, 72, 73, 84), (84, 73, 74, 85), (85, 74, 75, 86), (86, 75, 76, 87), (87, 76, 67, 78), (66, 44, 46, 68), (68, 46, 47, 69), (69, 47, 48, 70), (70, 48, 49, 71), (71, 49, 50, 72), (72, 50, 51, 73), (73, 51, 52, 74), (74, 52, 53, 75), (75, 53, 54, 76), (76, 54, 45, 67), (187, 165, 167, 189), (189, 167, 168, 190), (190, 168, 169, 191), (191, 169, 170, 192), (192, 170, 171, 193), (193, 171, 172, 194), (194, 172, 173, 195), (195, 173, 174, 196), (196, 174, 175, 197), (197, 175, 166, 188), (198, 187, 189, 200), (200, 189, 190, 201), (201, 190, 191, 202), (202, 191, 192, 203), (203, 192, 193, 204), (204, 193, 194, 205), (205, 194, 195, 206), (206, 195, 196, 207), (207, 196, 197, 208), (208, 197, 188, 199), (209, 198, 200, 211), (211, 200, 201, 212), (212, 201, 202, 213), (213, 202, 203, 214), (214, 203, 204, 215), (215, 204, 205, 216), (216, 205, 206, 217), (217, 206, 207, 218), (218, 207, 208, 219), (219, 208, 199, 210), (220, 209, 211, 222), (222, 211, 212, 223), (223, 212, 213, 224), (224, 213, 214, 225), (225, 214, 215, 226), (226, 215, 216, 227), (227, 216, 217, 228), (228, 217, 218, 229), (229, 218, 219, 230), (230, 219, 210, 221), (231, 220, 222, 233), (233, 222, 223, 234), (234, 223, 224, 235), (235, 224, 225, 236), (236, 225, 226, 237), (237, 226, 227, 238), (238, 227, 228, 239), (239, 228, 229, 240), (240, 229, 230, 241), (241, 230, 221, 232), (242, 231, 233, 244), (244, 233, 234, 245), (245, 234, 235, 246), (246, 235, 236, 247), (247, 236, 237, 248), (248, 237, 238, 249), (249, 238, 239, 250), (250, 239, 240, 251), (251, 240, 241, 252), (252, 241, 232, 243), (253, 242, 244, 255), (255, 244, 245, 256), (256, 245, 246, 257), (257, 246, 247, 258), (258, 247, 248, 259), (259, 248, 249, 260), (260, 249, 250, 261), (261, 250, 251, 262), (262, 251, 252, 263), (263, 252, 243, 254), (264, 253, 255, 266), (266, 255, 256, 267), (267, 256, 257, 268), (268, 257, 258, 269), (269, 258, 259, 270), (270, 259, 260, 271), (271, 260, 261, 272), (272, 261, 262, 273), (273, 262, 263, 274), (274, 263, 254, 265), (275, 264, 266, 277), (277, 266, 267, 278), (278, 267, 268, 279), (279, 268, 269, 280), (280, 269, 270, 281), (281, 270, 271, 282), (282, 271, 272, 283), (283, 272, 273, 284), (284, 273, 274, 285), (285, 274, 265, 276), (176, 275, 277, 178), (178, 277, 278, 179), (179, 278, 279, 180), (180, 279, 280, 181), (181, 280, 281, 182), (182, 281, 282, 183), (183, 282, 283, 184), (184, 283, 284, 185), (185, 284, 285, 186), (186, 285, 276, 177), (429, 407, 409, 431), (431, 409, 410, 432), (432, 410, 411, 433), (433, 411, 412, 434), (434, 412, 413, 435), (435, 413, 414, 436), (436, 414, 415, 437), (437, 415, 416, 438), (438, 416, 417, 439), (439, 417, 408, 430), (440, 429, 431, 442), (442, 431, 432, 443), (443, 432, 433, 444), (444, 433, 434, 445), (445, 434, 435, 446), (446, 435, 436, 447), (447, 436, 437, 448), (448, 437, 438, 449), (449, 438, 439, 450), (450, 439, 430, 441), (451, 440, 442, 453), (453, 442, 443, 454), (454, 443, 444, 455), (455, 444, 445, 456), (456, 445, 446, 457), (457, 446, 447, 458), (458, 447, 448, 459), (459, 448, 449, 460), (460, 449, 450, 461), (461, 450, 441, 452), (462, 451, 453, 464), (464, 453, 454, 465), (465, 454, 455, 466), (466, 455, 456, 467), (467, 456, 457, 468), (468, 457, 458, 469), (469, 458, 459, 470), (470, 459, 460, 471), (471, 460, 461, 472), (472, 461, 452, 463), (473, 462, 464, 475), (475, 464, 465, 476), (476, 465, 466, 477), (477, 466, 467, 478), (478, 467, 468, 479), (479, 468, 469, 480), (480, 469, 470, 481), (481, 470, 471, 482), (482, 471, 472, 483), (483, 472, 463, 474), (484, 473, 475, 486), (486, 475, 476, 487), (487, 476, 477, 488), (488, 477, 478, 489), (489, 478, 479, 490), (490, 479, 480, 491), (491, 480, 481, 492), (492, 481, 482, 493), (493, 482, 483, 494), (494, 483, 474, 485), (495, 484, 486, 497), (497, 486, 487, 498), (498, 487, 488, 499), (499, 488, 489, 500), (500, 489, 490, 501), (501, 490, 491, 502), (502, 491, 492, 503), (503, 492, 493, 504), (504, 493, 494, 505), (505, 494, 485, 496), (506, 495, 497, 508), (508, 497, 498, 509), (509, 498, 499, 510), (510, 499, 500, 511), (511, 500, 501, 512), (512, 501, 502, 513), (513, 502, 503, 514), (514, 503, 504, 515), (515, 504, 505, 516), (516, 505, 496, 507), (517, 506, 508, 519), (519, 508, 509, 520), (520, 509, 510, 521), (521, 510, 511, 522), (522, 511, 512, 523), (523, 512, 513, 524), (524, 513, 514, 525), (525, 514, 515, 526), (526, 515, 516, 527), (527, 516, 507, 518), (418, 517, 519, 420), (420, 519, 520, 421), (421, 520, 521, 422), (422, 521, 522, 423), (423, 522, 523, 424), (424, 523, 524, 425), (425, 524, 525, 426), (426, 525, 526, 427), (427, 526, 527, 428), (428, 527, 518, 419), (308, 286, 288, 310), (310, 288, 289, 311), (311, 289, 290, 312), (312, 290, 291, 313), (313, 291, 292, 314), (314, 292, 293, 315), (315, 293, 294, 316), (316, 294, 295, 317), (317, 295, 296, 318), (318, 296, 287, 309), (319, 308, 310, 321), (321, 310, 311, 322), (322, 311, 312, 323), (323, 312, 313, 324), (324, 313, 314, 325), (325, 314, 315, 326), (326, 315, 316, 327), (327, 316, 317, 328), (328, 317, 318, 329), (329, 318, 309, 320), (330, 319, 321, 332), (332, 321, 322, 333), (333, 322, 323, 334), (334, 323, 324, 335), (335, 324, 325, 336), (336, 325, 326, 337), (337, 326, 327, 338), (338, 327, 328, 339), (339, 328, 329, 340), (340, 329, 320, 331), (341, 330, 332, 343), (343, 332, 333, 344), (344, 333, 334, 345), (345, 334, 335, 346), (346, 335, 336, 347), (347, 336, 337, 348), (348, 337, 338, 349), (349, 338, 339, 350), (350, 339, 340, 351), (351, 340, 331, 342), (352, 341, 343, 354), (354, 343, 344, 355), (355, 344, 345, 356), (356, 345, 346, 357), (357, 346, 347, 358), (358, 347, 348, 359), (359, 348, 349, 360), (360, 349, 350, 361), (361, 350, 351, 362), (362, 351, 342, 353), (363, 352, 354, 365), (365, 354, 355, 366), (366, 355, 356, 367), (367, 356, 357, 368), (368, 357, 358, 369), (369, 358, 359, 370), (370, 359, 360, 371), (371, 360, 361, 372), (372, 361, 362, 373), (373, 362, 353, 364), (374, 363, 365, 376), (376, 365, 366, 377), (377, 366, 367, 378), (378, 367, 368, 379), (379, 368, 369, 380), (380, 369, 370, 381), (381, 370, 371, 382), (382, 371, 372, 383), (383, 372, 373, 384), (384, 373, 364, 375), (385, 374, 376, 387), (387, 376, 377, 388), (388, 377, 378, 389), (389, 378, 379, 390), (390, 379, 380, 391), (391, 380, 381, 392), (392, 381, 382, 393), (393, 382, 383, 394), (394, 383, 384, 395), (395, 384, 375, 386), (396, 385, 387, 398), (398, 387, 388, 399), (399, 388, 389, 400), (400, 389, 390, 401), (401, 390, 391, 402), (402, 391, 392, 403), (403, 392, 393, 404), (404, 393, 394, 405), (405, 394, 395, 406), (406, 395, 386, 397), (297, 396, 398, 299), (299, 398, 399, 300), (300, 399, 400, 301), (301, 400, 401, 302), (302, 401, 402, 303), (303, 402, 403, 304), (304, 403, 404, 305), (305, 404, 405, 306), (306, 405, 406, 307), (307, 406, 397, 298), (44, 176, 178, 46), (46, 178, 179, 47), (47, 179, 180, 48), (48, 180, 181, 49), (49, 181, 182, 50), (50, 182, 183, 51), (51, 183, 184, 52), (52, 184, 185, 53), (53, 185, 186, 54), (54, 186, 177, 45), (286, 55, 57, 288), (288, 57, 58, 289), (289, 58, 59, 290), (290, 59, 60, 291), (291, 60, 61, 292), (292, 61, 62, 293), (293, 62, 63, 294), (294, 63, 64, 295), (295, 64, 65, 296), (296, 65, 56, 287), (298, 408, 417, 307), (307, 417, 416, 306), (306, 416, 415, 305), (305, 415, 414, 304), (304, 414, 413, 303), (303, 413, 412, 302), (302, 412, 411, 301), (301, 411, 410, 300), (300, 410, 409, 299), (299, 409, 407, 297), (419, 166, 175, 428), (428, 175, 174, 427), (427, 174, 173, 426), (426, 173, 172, 425), (425, 172, 171, 424), (424, 171, 170, 423), (423, 170, 169, 422), (422, 169, 168, 421), (421, 168, 167, 420), (420, 167, 165, 418), (10, 67, 45, 1), (530, 528, 529), (530, 531, 528), (534, 533, 532), (534, 532, 535), (528, 531, 535, 532), (531, 530, 534, 535), (529, 528, 532, 533), (530, 529, 533, 534), (561, 559, 560), (562, 559, 561), (562, 558, 559), (563, 558, 562), (563, 557, 558), (564, 557, 563), (564, 556, 557), (565, 556, 564), (565, 555, 556), (566, 555, 565), (566, 554, 555), (567, 554, 566), (567, 553, 554), (568, 620, 567), (620, 621, 567), (621, 553, 567), (622, 553, 621), (568, 619, 620), (623, 553, 622), (623, 552, 553), (568, 618, 619), (624, 552, 623), (568, 617, 618), (625, 552, 624), (569, 617, 568), (569, 616, 617), (626, 552, 625), (569, 615, 616), (627, 552, 626), (627, 551, 552), (569, 614, 615), (570, 614, 569), (628, 551, 627), (570, 613, 614), (629, 551, 628), (570, 612, 613), (629, 550, 551), (571, 612, 570), (630, 550, 629), (571, 611, 612), (631, 550, 630), (571, 610, 611), (572, 610, 571), (631, 549, 550), (632, 549, 631), (572, 609, 610), (633, 549, 632), (572, 668, 609), (573, 668, 572), (633, 548, 549), (573, 667, 668), (634, 548, 633), (635, 548, 634), (636, 548, 635), (637, 548, 636), (574, 667, 573), (574, 666, 667), (638, 548, 637), (639, 548, 638), (640, 548, 639), (574, 665, 666), (641, 548, 640), (641, 547, 548), (642, 547, 641), (643, 547, 642), (574, 664, 665), (575, 664, 574), (644, 547, 643), (645, 547, 644), (575, 663, 664), (646, 547, 645), (575, 662, 663), (647, 547, 646), (576, 662, 575), (648, 547, 647), (576, 661, 662), (649, 547, 648), (649, 546, 547), (650, 546, 649), (576, 660, 661), (651, 546, 650), (652, 546, 651), (576, 659, 660), (653, 546, 652), (577, 659, 576), (577, 658, 659), (654, 546, 653), (655, 546, 654), (577, 657, 658), (656, 546, 655), (657, 546, 656), (577, 546, 657), (578, 546, 577), (578, 545, 546), (579, 545, 578), (580, 596, 579), (596, 545, 579), (580, 595, 596), (597, 545, 596), (581, 595, 580), (597, 544, 545), (581, 594, 595), (581, 593, 594), (581, 592, 593), (582, 592, 581), (582, 591, 592), (582, 590, 591), (582, 589, 590), (598, 544, 597), (583, 589, 582), (583, 588, 589), (583, 587, 588), (583, 586, 587), (584, 586, 583), (584, 585, 586), (599, 544, 598), (599, 543, 544), (600, 543, 599), (600, 542, 543), (601, 542, 600), (602, 542, 601), (602, 541, 542), (603, 541, 602), (604, 541, 603), (604, 540, 541), (605, 540, 604), (606, 540, 605), (606, 539, 540), (607, 539, 606), (608, 539, 607), (608, 538, 539), (536, 538, 608), (536, 537, 538), (694, 693, 692), (695, 694, 692), (695, 692, 691), (696, 695, 691), (696, 691, 690), (697, 696, 690), (697, 690, 689), (698, 697, 689), (698, 689, 688), (699, 698, 688), (699, 688, 687), (700, 699, 687), (700, 687, 686), (701, 700, 753), (753, 700, 754), (754, 700, 686), (755, 754, 686), (701, 753, 752), (756, 755, 686), (756, 686, 685), (701, 752, 751), (757, 756, 685), (701, 751, 750), (758, 757, 685), (702, 701, 750), (702, 750, 749), (759, 758, 685), (702, 749, 748), (760, 759, 685), (760, 685, 684), (702, 748, 747), (703, 702, 747), (761, 760, 684), (703, 747, 746), (762, 761, 684), (703, 746, 745), (762, 684, 683), (704, 703, 745), (763, 762, 683), (704, 745, 744), (764, 763, 683), (704, 744, 743), (705, 704, 743), (764, 683, 682), (765, 764, 682), (705, 743, 742), (766, 765, 682), (705, 742, 801), (706, 705, 801), (766, 682, 681), (706, 801, 800), (767, 766, 681), (768, 767, 681), (769, 768, 681), (770, 769, 681), (707, 706, 800), (707, 800, 799), (771, 770, 681), (772, 771, 681), (773, 772, 681), (707, 799, 798), (774, 773, 681), (774, 681, 680), (775, 774, 680), (776, 775, 680), (707, 798, 797), (708, 707, 797), (777, 776, 680), (778, 777, 680), (708, 797, 796), (779, 778, 680), (708, 796, 795), (780, 779, 680), (709, 708, 795), (781, 780, 680), (709, 795, 794), (782, 781, 680), (782, 680, 679), (783, 782, 679), (709, 794, 793), (784, 783, 679), (785, 784, 679), (709, 793, 792), (786, 785, 679), (710, 709, 792), (710, 792, 791), (787, 786, 679), (788, 787, 679), (710, 791, 790), (789, 788, 679), (790, 789, 679), (710, 790, 679), (711, 710, 679), (711, 679, 678), (712, 711, 678), (713, 712, 729), (729, 712, 678), (713, 729, 728), (730, 729, 678), (714, 713, 728), (730, 678, 677), (714, 728, 727), (714, 727, 726), (714, 726, 725), (715, 714, 725), (715, 725, 724), (715, 724, 723), (715, 723, 722), (731, 730, 677), (716, 715, 722), (716, 722, 721), (716, 721, 720), (716, 720, 719), (717, 716, 719), (717, 719, 718), (732, 731, 677), (732, 677, 676), (733, 732, 676), (733, 676, 675), (734, 733, 675), (735, 734, 675), (735, 675, 674), (736, 735, 674), (737, 736, 674), (737, 674, 673), (738, 737, 673), (739, 738, 673), (739, 673, 672), (740, 739, 672), (741, 740, 672), (741, 672, 671), (669, 741, 671), (669, 671, 670), (588, 587, 720, 721), (561, 560, 693, 694), (565, 564, 697, 698), (536, 608, 741, 669), (596, 595, 728, 729), (613, 612, 745, 746), (577, 576, 709, 710), (620, 619, 752, 753), (654, 653, 786, 787), (581, 580, 713, 714), (665, 664, 797, 798), (605, 604, 737, 738), (545, 544, 677, 678), (634, 633, 766, 767), (600, 599, 732, 733), (549, 548, 681, 682), (573, 572, 705, 706), (616, 615, 748, 749), (601, 600, 733, 734), (560, 559, 692, 693), (541, 540, 673, 674), (624, 623, 756, 757), (556, 555, 688, 689), (650, 649, 782, 783), (628, 627, 760, 761), (569, 568, 701, 702), (647, 646, 779, 780), (662, 661, 794, 795), (589, 588, 721, 722), (643, 642, 775, 776), (564, 563, 696, 697), (537, 536, 669, 670), (658, 657, 790, 791), (639, 638, 771, 772), (608, 607, 740, 741), (578, 577, 710, 711), (585, 584, 717, 718), (612, 611, 744, 745), (568, 567, 700, 701), (582, 581, 714, 715), (664, 663, 796, 797), (623, 622, 755, 756), (548, 547, 680, 681), (619, 618, 751, 752), (604, 603, 736, 737), (593, 592, 725, 726), (655, 654, 787, 788), (574, 573, 706, 707), (668, 667, 800, 801), (597, 596, 729, 730), (635, 634, 767, 768), (627, 626, 759, 760), (552, 551, 684, 685), (559, 558, 691, 692), (570, 569, 702, 703), (555, 554, 687, 688), (544, 543, 676, 677), (590, 589, 722, 723), (631, 630, 763, 764), (640, 639, 772, 773), (540, 539, 672, 673), (651, 650, 783, 784), (611, 610, 743, 744), (644, 643, 776, 777), (563, 562, 695, 696), (663, 662, 795, 796), (659, 658, 791, 792), (586, 585, 718, 719), (636, 635, 768, 769), (579, 578, 711, 712), (622, 621, 754, 755), (615, 614, 747, 748), (567, 566, 699, 700), (594, 593, 726, 727), (547, 546, 679, 680), (609, 668, 801, 742), (607, 606, 739, 740), (598, 597, 730, 731), (632, 631, 764, 765), (583, 582, 715, 716), (667, 666, 799, 800), (603, 602, 735, 736), (652, 651, 784, 785), (558, 557, 690, 691), (551, 550, 683, 684), (575, 574, 707, 708), (618, 617, 750, 751), (630, 629, 762, 763), (571, 570, 703, 704), (543, 542, 675, 676), (648, 647, 780, 781), (626, 625, 758, 759), (641, 640, 773, 774), (554, 553, 686, 687), (539, 538, 671, 672), (645, 644, 777, 778), (656, 655, 788, 789), (591, 590, 723, 724), (562, 561, 694, 695), (660, 659, 792, 793), (587, 586, 719, 720), (614, 613, 746, 747), (637, 636, 769, 770), (566, 565, 698, 699), (580, 579, 712, 713), (610, 609, 742, 743), (606, 605, 738, 739), (595, 594, 727, 728), (666, 665, 798, 799), (621, 620, 753, 754), (546, 545, 678, 679), (633, 632, 765, 766), (584, 583, 716, 717), (653, 652, 785, 786), (550, 549, 682, 683), (599, 598, 731, 732), (576, 575, 708, 709), (617, 616, 749, 750), (557, 556, 689, 690), (542, 541, 674, 675), (572, 571, 704, 705), (602, 601, 734, 735), (649, 648, 781, 782), (625, 624, 757, 758), (646, 645, 778, 779), (629, 628, 761, 762), (642, 641, 774, 775), (553, 552, 685, 686), (538, 537, 670, 671), (657, 656, 789, 790), (592, 591, 724, 725), (638, 637, 770, 771), (661, 660, 793, 794)])
me_cube_003.polygons.foreach_set('use_smooth', [1, 1, 1, 1, 1, 1, 1, 1, 1, 1, 1, 1, 1, 1, 1, 1, 1, 1, 1, 1, 1, 1, 1, 1, 1, 1, 1, 1, 1, 1, 1, 1, 1, 1, 1, 1, 1, 1, 1, 1, 1, 1, 1, 1, 1, 1, 1, 1, 1, 1, 1, 1, 1, 1, 1, 1, 1, 1, 1, 1, 1, 1, 1, 1, 1, 1, 1, 1, 1, 1, 1, 1, 1, 1, 1, 1, 1, 1, 1, 1, 1, 1, 1, 1, 1, 1, 1, 1, 1, 1, 1, 1, 1, 1, 1, 1, 1, 1, 1, 1, 1, 1, 1, 1, 1, 1, 1, 1, 1, 1, 1, 1, 1, 1, 1, 1, 1, 1, 1, 1, 1, 1, 1, 1, 1, 1, 1, 1, 1, 1, 1, 1, 1, 1, 1, 1, 1, 1, 1, 1, 1, 1, 1, 1, 1, 1, 1, 1, 1, 1, 1, 1, 1, 1, 1, 1, 1, 1, 1, 1, 1, 1, 1, 1, 1, 1, 1, 1, 1, 1, 1, 1, 1, 1, 1, 1, 1, 1, 1, 1, 1, 1, 1, 1, 1, 1, 1, 1, 1, 1, 1, 1, 1, 1, 1, 1, 1, 1, 1, 1, 1, 1, 1, 1, 1, 1, 1, 1, 1, 1, 1, 1, 1, 1, 1, 1, 1, 1, 1, 1, 1, 1, 1, 1, 1, 1, 1, 1, 1, 1, 1, 1, 1, 1, 1, 1, 1, 1, 1, 1, 1, 1, 1, 1, 1, 1, 1, 1, 1, 1, 1, 1, 1, 1, 1, 1, 1, 1, 1, 1, 1, 1, 1, 1, 1, 1, 1, 1, 1, 1, 1, 1, 1, 1, 1, 1, 1, 1, 1, 1, 1, 1, 1, 1, 1, 1, 1, 1, 1, 1, 1, 1, 1, 1, 1, 1, 1, 1, 1, 1, 1, 1, 1, 1, 1, 1, 1, 1, 1, 1, 1, 1, 1, 1, 1, 1, 1, 1, 1, 1, 1, 1, 1, 1, 1, 1, 1, 1, 1, 1, 1, 1, 1, 1, 1, 1, 1, 1, 1, 1, 1, 1, 1, 1, 1, 1, 1, 1, 1, 1, 1, 1, 1, 1, 1, 1, 1, 1, 1, 1, 1, 1, 1, 1, 1, 1, 1, 1, 1, 1, 1, 1, 1, 1, 1, 1, 1, 1, 1, 1, 1, 1, 1, 1, 1, 1, 1, 1, 1, 1, 1, 1, 1, 1, 1, 1, 1, 1, 1, 1, 1, 1, 1, 1, 1, 1, 1, 1, 1, 1, 1, 1, 1, 1, 1, 1, 1, 1, 1, 1, 1, 1, 1, 1, 1, 1, 1, 1, 1, 1, 1, 1, 1, 1, 1, 1, 1, 1, 1, 1, 1, 1, 1, 1, 1, 1, 1, 1, 1, 1, 1, 1, 1, 1, 1, 1, 1, 1, 1, 1, 1, 1, 1, 1, 1, 1, 1, 1, 1, 1, 1, 1, 1, 1, 1, 1, 1, 1, 1, 1, 1, 1, 1, 1, 1, 1, 0, 0, 0, 0, 0, 0, 0, 0, 0, 0, 0, 0, 0, 0, 0, 0, 0, 0, 0, 0, 0, 0, 0, 0, 0, 0, 0, 0, 0, 0, 0, 0, 0, 0, 0, 0, 0, 0, 0, 0, 0, 0, 0, 0, 0, 0, 0, 0, 0, 0, 0, 0, 0, 0, 0, 0, 0, 0, 0, 0, 0, 0, 0, 0, 0, 0, 0, 0, 0, 0, 0, 0, 0, 0, 0, 0, 0, 0, 0, 0, 0, 0, 0, 0, 0, 0, 0, 0, 0, 0, 0, 0, 0, 0, 0, 0, 0, 0, 0, 0, 0, 0, 0, 0, 0, 0, 0, 0, 0, 0, 0, 0, 0, 0, 0, 0, 0, 0, 0, 0, 0, 0, 0, 0, 0, 0, 0, 0, 0, 0, 0, 0, 0, 0, 0, 0, 0, 0, 0, 0, 0, 0, 0, 0, 0, 0, 0, 0, 0, 0, 0, 0, 0, 0, 0, 0, 0, 0, 0, 0, 0, 0, 0, 0, 0, 0, 0, 0, 0, 0, 0, 0, 0, 0, 0, 0, 0, 0, 0, 0, 0, 0, 0, 0, 0, 0, 0, 0, 0, 0, 0, 0, 0, 0, 0, 0, 0, 0, 0, 0, 0, 0, 0, 0, 0, 0, 0, 0, 0, 0, 0, 0, 0, 0, 0, 0, 0, 0, 0, 0, 0, 0, 0, 0, 0, 0, 0, 0, 0, 0, 0, 0, 0, 0, 0, 0, 0, 0, 0, 0, 0, 0, 0, 0, 0, 0, 0, 0, 0, 0, 0, 0, 0, 0, 0, 0, 0, 0, 0, 0, 0, 0, 0, 0, 0, 0, 0, 0, 0, 0, 0, 0, 0, 0, 0, 0, 0, 0, 0, 0, 0, 0, 0, 0, 0, 0, 0, 0, 0, 0, 0, 0, 0, 0, 0, 0, 0, 0, 0, 0, 0, 0, 0, 0, 0, 0, 0, 0, 0, 0, 0, 0, 0, 0, 0, 0, 0, 0, 0, 0, 0, 0, 0, 0, 0, 0, 0, 0, 0, 0, 0, 0, 0, 0, 0, 0, 0, 0, 0, 0, 0, 0, 0, 0, 0, 0, 0, 0, 0, 0, 0, 0, 0, 0, 0, 0, 0, 0, 0, 0, 0, 0, 0, 0, 0, 0, 0, 0, 0, 0, 0, 0, 0, 0, 0, 0, 0, 0, 0, 0, 0, 0, 0, 0, 0, 0, 0, 0, 0, 0, 0, 0, 0, 0, 0, 0, 0, 0, 0, 0, 0, 0, 0, 0, 0, 0, 0])
me_cube_003.polygons.foreach_set('material_index', [0, 0, 0, 0, 0, 0, 0, 0, 0, 0, 0, 0, 0, 0, 0, 0, 0, 0, 0, 0, 0, 0, 0, 0, 0, 0, 0, 0, 0, 0, 0, 0, 0, 0, 0, 0, 0, 0, 0, 0, 0, 0, 0, 0, 0, 0, 0, 0, 0, 0, 0, 0, 0, 0, 0, 0, 0, 0, 0, 0, 0, 0, 0, 0, 0, 0, 0, 0, 0, 0, 0, 0, 0, 0, 0, 0, 0, 0, 0, 0, 0, 0, 0, 0, 0, 0, 0, 0, 0, 0, 0, 0, 0, 0, 0, 0, 0, 0, 0, 0, 0, 0, 0, 0, 0, 0, 0, 0, 0, 0, 0, 0, 0, 0, 0, 0, 0, 0, 0, 0, 0, 0, 0, 0, 0, 0, 0, 0, 0, 0, 0, 0, 0, 0, 0, 0, 0, 0, 0, 0, 0, 0, 0, 0, 0, 0, 0, 0, 0, 0, 0, 0, 0, 0, 0, 0, 0, 0, 0, 0, 0, 0, 0, 0, 0, 0, 0, 0, 0, 0, 0, 0, 0, 0, 0, 0, 0, 0, 0, 0, 0, 0, 0, 0, 0, 0, 0, 0, 0, 0, 0, 0, 0, 0, 0, 0, 0, 0, 0, 0, 0, 0, 0, 0, 0, 0, 0, 0, 0, 0, 0, 0, 0, 0, 0, 0, 0, 0, 0, 0, 0, 0, 0, 0, 0, 0, 0, 0, 0, 0, 0, 0, 0, 0, 0, 0, 0, 0, 0, 0, 0, 0, 0, 0, 0, 0, 0, 0, 0, 0, 0, 0, 0, 0, 0, 0, 0, 0, 0, 0, 0, 0, 0, 0, 0, 0, 0, 0, 0, 0, 0, 0, 0, 0, 0, 0, 0, 0, 0, 0, 0, 0, 0, 0, 0, 0, 0, 0, 0, 0, 0, 0, 0, 0, 0, 0, 0, 0, 0, 0, 0, 0, 0, 0, 0, 0, 0, 0, 0, 0, 0, 0, 0, 0, 0, 0, 0, 0, 0, 0, 0, 0, 0, 0, 0, 0, 0, 0, 0, 0, 0, 0, 0, 0, 0, 0, 0, 0, 0, 0, 0, 0, 0, 0, 0, 0, 0, 0, 0, 0, 0, 0, 0, 0, 0, 0, 0, 0, 0, 0, 0, 0, 0, 0, 0, 0, 0, 0, 0, 0, 0, 0, 0, 0, 0, 0, 0, 0, 0, 0, 0, 0, 0, 0, 0, 0, 0, 0, 0, 0, 0, 0, 0, 0, 0, 0, 0, 0, 0, 0, 0, 0, 0, 0, 0, 0, 0, 0, 0, 0, 0, 0, 0, 0, 0, 0, 0, 0, 0, 0, 0, 0, 0, 0, 0, 0, 0, 0, 0, 0, 0, 0, 0, 0, 0, 0, 0, 0, 0, 0, 0, 0, 0, 0, 0, 0, 0, 0, 0, 0, 0, 0, 0, 0, 0, 0, 0, 0, 0, 0, 0, 0, 0, 0, 0, 0, 0, 0, 0, 0, 0, 0, 0, 0, 0, 0, 0, 0, 0, 0, 0, 0, 0, 0, 0, 0, 1, 1, 1, 1, 1, 1, 1, 1, 2, 2, 2, 2, 2, 2, 2, 2, 2, 2, 2, 2, 2, 2, 2, 2, 2, 2, 2, 2, 2, 2, 2, 2, 2, 2, 2, 2, 2, 2, 2, 2, 2, 2, 2, 2, 2, 2, 2, 2, 2, 2, 2, 2, 2, 2, 2, 2, 2, 2, 2, 2, 2, 2, 2, 2, 2, 2, 2, 2, 2, 2, 2, 2, 2, 2, 2, 2, 2, 2, 2, 2, 2, 2, 2, 2, 2, 2, 2, 2, 2, 2, 2, 2, 2, 2, 2, 2, 2, 2, 2, 2, 2, 2, 2, 2, 2, 2, 2, 2, 2, 2, 2, 2, 2, 2, 2, 2, 2, 2, 2, 2, 2, 2, 2, 2, 2, 2, 2, 2, 2, 2, 2, 2, 2, 2, 2, 2, 2, 2, 2, 2, 2, 2, 2, 2, 2, 2, 2, 2, 2, 2, 2, 2, 2, 2, 2, 2, 2, 2, 2, 2, 2, 2, 2, 2, 2, 2, 2, 2, 2, 2, 2, 2, 2, 2, 2, 2, 2, 2, 2, 2, 2, 2, 2, 2, 2, 2, 2, 2, 2, 2, 2, 2, 2, 2, 2, 2, 2, 2, 2, 2, 2, 2, 2, 2, 2, 2, 2, 2, 2, 2, 2, 2, 2, 2, 2, 2, 2, 2, 2, 2, 2, 2, 2, 2, 2, 2, 2, 2, 2, 2, 2, 2, 2, 2, 2, 2, 2, 2, 2, 2, 2, 2, 2, 2, 2, 2, 2, 2, 2, 2, 2, 2, 2, 2, 2, 2, 2, 2, 2, 2, 2, 2, 2, 2, 2, 2, 2, 2, 2, 2, 2, 2, 2, 2, 2, 2, 2, 2, 2, 2, 2, 2, 2, 2, 2, 2, 2, 2, 2, 2, 2, 2, 2, 2, 2, 2, 2, 2, 2, 2, 2, 2, 2, 2, 2, 2, 2, 2, 2, 2, 2, 2, 2, 2, 2, 2, 2, 2, 2, 2, 2, 2, 2, 2, 2, 2, 2, 2, 2, 2, 2, 2, 2, 2, 2, 2, 2, 2, 2, 2, 2, 2, 2, 2, 2, 2, 2, 2, 2, 2, 2, 2, 2, 2, 2, 2, 2, 2, 2, 2, 2, 2, 2, 2, 2, 2, 2, 2, 2, 2, 2, 2, 2, 2, 2, 2, 2, 2, 2, 2, 2, 2, 2, 2, 2, 2, 2, 2, 2, 2, 2, 2, 2, 2, 2, 2, 2, 2, 2, 2, 2, 2, 2, 2, 2, 2, 2])
me_cube_003.materials.append(mat_material_002)
me_cube_003.materials.append(mat_material_006)
me_cube_003.materials.append(mat_material_009)
me_cube_003.use_remesh_preserve_volume = False
me_cube_003.use_remesh_preserve_attributes = False
me_cube_003.use_mirror_vertex_groups = False
me_cube_003.update()

# ---- objects
ob_cube = bpy.data.objects.new('Cube', me_cube_003)

# ---- transforms, parenting, visibility, modifiers, constraints
ob_cube.location = (0.0, 0.0, -0.4)
ob_cube.scale = (1.0, 1.0, 0.4)
ob_cube.lineart.crease_threshold = 0.0

# ---- collection membership
col_collection_1.objects.link(ob_cube)

# ---- scene / render settings (as saved in the file)
scene.frame_start = 1; scene.frame_end = 250; scene.frame_set(1)
scene.render.engine = 'CYCLES'
scene.render.resolution_percentage = 50
scene.render.dither_intensity = 0.0
scene.cycles.use_denoising = False
scene.cycles.samples = 128
scene.cycles.sampling_pattern = 'TABULATED_SOBOL'
scene.cycles.use_adaptive_sampling = False
scene.cycles.use_light_tree = False
scene.cycles.blur_glossy = 0.0
scene.cycles.sample_clamp_indirect = 0.0
scene.view_settings.view_transform = 'Standard'
bpy.context.view_layer.update()

# ---- added for rendering (the .blend has no active camera and no usable light): camera, sun
cam_auto = bpy.data.cameras.new('AutoCamera')
cam_auto.lens = 50.0
cam_auto.sensor_width = 36.0
cam_auto.clip_end = 1000.0
ob_auto_camera = bpy.data.objects.new('AutoCamera', cam_auto)
scene.collection.objects.link(ob_auto_camera)
ob_auto_camera.location = (2.72469, -3.26963, 1.78975)
ob_auto_camera.rotation_euler = (1.09748, -7.21219e-08, 0.694738)
scene.camera = ob_auto_camera
light_auto_sun = bpy.data.lights.new('AutoSun', 'SUN')
light_auto_sun.energy = 3.0
light_auto_sun.angle = 0.0523599
ob_auto_sun = bpy.data.objects.new('AutoSun', light_auto_sun)
scene.collection.objects.link(ob_auto_sun)
ob_auto_sun.rotation_euler = (0.872665, 0.174533, 0.523599)
bpy.context.view_layer.update()
